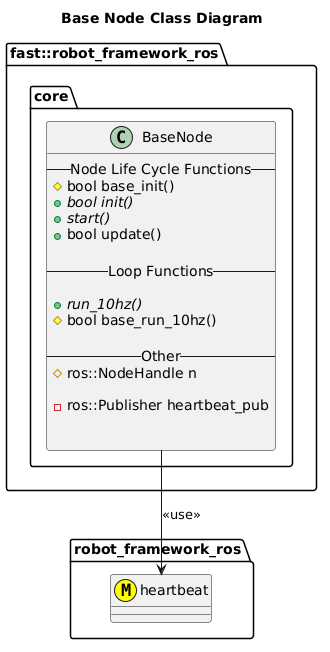

The diagram above was rendered by PlantUML. Its source (embedded in the PNG):
@startuml
title Base Node Class Diagram
namespace robot_framework_ros {
    class heartbeat <<(M,#FFFF00)>>
}
namespace fast::robot_framework_ros {
    namespace core {
        class BaseNode {
            --Node Life Cycle Functions--
            #bool base_init()
            +{abstract} bool init()
            +{abstract} start()
            +bool update()

            --Loop Functions--
            
            +{abstract} run_10hz()
            #bool base_run_10hz()
            
            --Other--
            #ros::NodeHandle n

            -ros::Publisher heartbeat_pub


        }
        BaseNode --> heartbeat: <<use>>

    }
}
@enduml